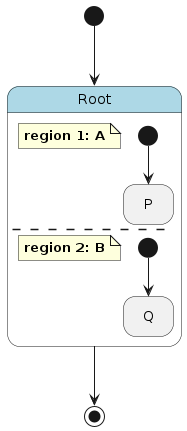

The diagram above was rendered by PlantUML. Its source (embedded in the PNG):
@startuml
hide empty description

skinparam state {
  BackgroundColor<<pseudo>> LightGray
  BackgroundColor<<composite>> LightBlue
  BorderColor<<pseudo>> Gray
  FontStyle<<pseudo>> italic
}

state "Root" as root <<composite>> {
    note as root__a
        **region 1: A**
    end note
    state "P" as root__a__p
    [*] --> root__a__p
    --
    note as root__b
        **region 2: B**
    end note
    state "Q" as root__b__q
    [*] --> root__b__q
}
[*] --> root
root --> [*]
@enduml